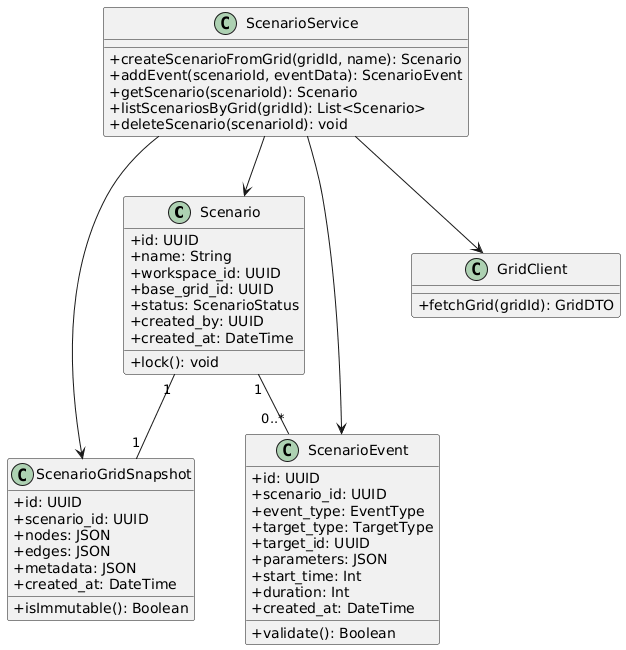

The diagram above was rendered by PlantUML. Its source (embedded in the PNG):
@startuml
skinparam classAttributeIconSize 0

' =======================
' ENTITIES (DB TABLES)
' =======================

class Scenario {
  +id: UUID
  +name: String
  +workspace_id: UUID
  +base_grid_id: UUID
  +status: ScenarioStatus
  +created_by: UUID
  +created_at: DateTime

  +lock(): void
}

class ScenarioGridSnapshot {
  +id: UUID
  +scenario_id: UUID
  +nodes: JSON
  +edges: JSON
  +metadata: JSON
  +created_at: DateTime

  +isImmutable(): Boolean
}

class ScenarioEvent {
  +id: UUID
  +scenario_id: UUID
  +event_type: EventType
  +target_type: TargetType
  +target_id: UUID
  +parameters: JSON
  +start_time: Int
  +duration: Int
  +created_at: DateTime

  +validate(): Boolean
}

' =======================
' SERVICES (BUSINESS LOGIC)
' =======================

class ScenarioService {
  +createScenarioFromGrid(gridId, name): Scenario
  +addEvent(scenarioId, eventData): ScenarioEvent
  +getScenario(scenarioId): Scenario
  +listScenariosByGrid(gridId): List<Scenario>
  +deleteScenario(scenarioId): void
}

class GridClient {
  +fetchGrid(gridId): GridDTO
}

' =======================
' RELATIONSHIPS
' =======================

Scenario "1" -- "1" ScenarioGridSnapshot
Scenario "1" -- "0..*" ScenarioEvent

ScenarioService --> Scenario
ScenarioService --> ScenarioGridSnapshot
ScenarioService --> ScenarioEvent
ScenarioService --> GridClient
@enduml